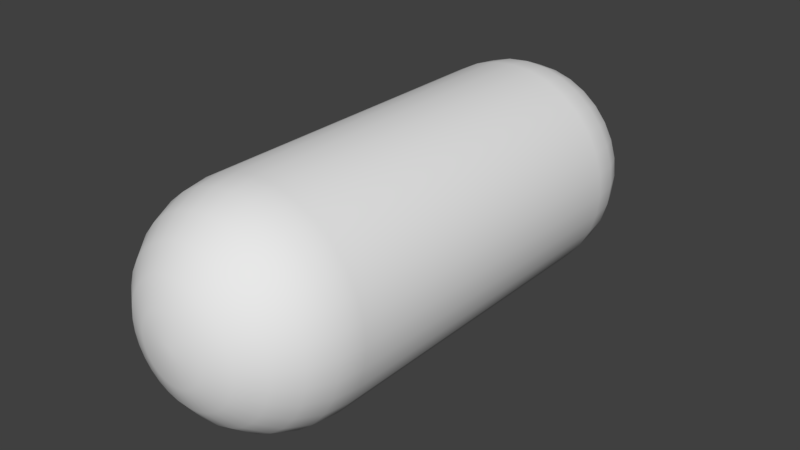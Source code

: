 # Source: PlayerPrototypingGeomerty_001.blend  (saved by Blender 2.79.0; exported with 4.5.12 LTS)
import bpy
from mathutils import Matrix  # noqa: F401  (used for matrix-valued properties, if any)

bpy.ops.wm.read_factory_settings(use_empty=True)
scene = bpy.context.scene
scene.name = 'Scene'

# ---- collections
col_collection_1 = bpy.data.collections.new('Collection 1'); scene.collection.children.link(col_collection_1)

# ---- world
world_world = bpy.data.worlds.new('World'); scene.world = world_world
world_world.color = (0.05088, 0.05088, 0.05088)
world_world.use_sun_shadow = False
world_world.sun_shadow_jitter_overblur = 0.0
world_world.cycles.sampling_method = 'MANUAL'

# ---- meshes
me_cylinder = bpy.data.meshes.new('Cylinder')
me_cylinder.from_pydata([(0.0, 0.4683, -0.5), (-1.518e-07, 0.01596, -0.1513), (-1.02e-07, 0.06273, -0.2647), (-5.96e-08, 0.1371, -0.3622), (-2.701e-08, 0.2341, -0.437), (-6.519e-09, 0.3471, -0.484), (0.0, 2.032, -0.5), (-1.52e-07, 2.484, -0.1513), (-1.02e-07, 2.437, -0.2647), (-5.96e-08, 2.363, -0.3622), (-2.747e-08, 2.266, -0.437), (-6.752e-09, 2.153, -0.484), (0.09755, 0.4683, -0.4904), (0.02951, 0.01596, -0.1484), (0.05165, 0.06273, -0.2597), (0.07066, 0.1371, -0.3552), (0.08525, 0.2341, -0.4286), (0.09442, 0.3471, -0.4747), (0.09755, 2.032, -0.4904), (0.02951, 2.484, -0.1484), (0.05165, 2.437, -0.2597), (0.07066, 2.363, -0.3552), (0.08525, 2.266, -0.4286), (0.09442, 2.153, -0.4747), (0.1913, 0.4683, -0.4619), (0.05788, 0.01596, -0.1397), (0.1013, 0.06273, -0.2446), (0.1386, 0.1371, -0.3346), (0.1672, 0.2341, -0.4037), (0.1852, 0.3471, -0.4471), (0.1913, 2.032, -0.4619), (0.05788, 2.484, -0.1397), (0.1013, 2.437, -0.2446), (0.1386, 2.363, -0.3346), (0.1672, 2.266, -0.4037), (0.1852, 2.153, -0.4471), (0.2778, 0.4683, -0.4157), (0.08404, 0.01596, -0.1258), (0.1471, 0.06273, -0.2201), (0.2012, 0.1371, -0.3011), (0.2428, 0.2341, -0.3633), (0.2689, 0.3471, -0.4024), (0.2778, 2.032, -0.4157), (0.08404, 2.484, -0.1258), (0.1471, 2.437, -0.2201), (0.2012, 2.363, -0.3011), (0.2428, 2.266, -0.3633), (0.2689, 2.153, -0.4024), (0.3536, 0.4683, -0.3536), (0.107, 0.01596, -0.107), (0.1872, 0.06273, -0.1872), (0.2561, 0.1371, -0.2561), (0.309, 0.2341, -0.309), (0.3422, 0.3471, -0.3422), (0.3536, 2.032, -0.3536), (0.107, 2.484, -0.107), (0.1872, 2.437, -0.1872), (0.2561, 2.363, -0.2561), (0.309, 2.266, -0.309), (0.3422, 2.153, -0.3422), (0.4157, 0.4683, -0.2778), (0.1258, 0.01596, -0.08404), (0.2201, 0.06273, -0.1471), (0.3011, 0.1371, -0.2012), (0.3633, 0.2341, -0.2428), (0.4024, 0.3471, -0.2689), (0.4157, 2.032, -0.2778), (0.1258, 2.484, -0.08404), (0.2201, 2.437, -0.1471), (0.3011, 2.363, -0.2012), (0.3633, 2.266, -0.2428), (0.4024, 2.153, -0.2689), (0.4619, 0.4683, -0.1913), (0.1397, 0.01596, -0.05788), (0.2446, 0.06273, -0.1013), (0.3346, 0.1371, -0.1386), (0.4037, 0.2341, -0.1672), (0.4471, 0.3471, -0.1852), (0.4619, 2.032, -0.1913), (0.1397, 2.484, -0.05788), (0.2446, 2.437, -0.1013), (0.3346, 2.363, -0.1386), (0.4037, 2.266, -0.1672), (0.4471, 2.153, -0.1852), (0.4904, 0.4683, -0.09755), (0.1484, 0.01596, -0.02951), (0.2597, 0.06273, -0.05165), (0.3552, 0.1371, -0.07066), (0.4286, 0.2341, -0.08525), (0.4747, 0.3471, -0.09442), (0.4904, 2.032, -0.09755), (0.1484, 2.484, -0.02951), (0.2597, 2.437, -0.05165), (0.3552, 2.363, -0.07066), (0.4286, 2.266, -0.08525), (0.4747, 2.153, -0.09442), (0.5, 0.4683, -5.96e-08), (0.1513, 0.01596, 6.892e-08), (0.2647, 0.06273, 2.98e-08), (0.3622, 0.1371, 0.0), (0.437, 0.2341, -2.98e-08), (0.484, 0.3471, -5.96e-08), (0.5, 2.032, -2.384e-07), (0.1513, 2.484, 0.0), (0.2647, 2.437, 0.0), (0.3622, 2.363, 0.0), (0.437, 2.266, 0.0), (0.484, 2.153, -2.384e-07), (0.4904, 0.4683, 0.09755), (0.1484, 0.01596, 0.02951), (0.2597, 0.06273, 0.05165), (0.3552, 0.1371, 0.07066), (0.4286, 0.2341, 0.08525), (0.4747, 0.3471, 0.09442), (0.4904, 2.032, 0.09755), (0.1484, 2.484, 0.02951), (0.2597, 2.437, 0.05165), (0.3552, 2.363, 0.07066), (0.4286, 2.266, 0.08525), (0.4747, 2.153, 0.09442), (0.4619, 0.4683, 0.1913), (0.1397, 0.01596, 0.05788), (0.2446, 0.06273, 0.1013), (0.3346, 0.1371, 0.1386), (0.4037, 0.2341, 0.1672), (0.4471, 0.3471, 0.1852), (0.4619, 2.032, 0.1913), (0.1397, 2.484, 0.05788), (0.2446, 2.437, 0.1013), (0.3346, 2.363, 0.1386), (0.4037, 2.266, 0.1672), (0.4471, 2.153, 0.1852), (0.4157, 0.4683, 0.2778), (0.1258, 0.01596, 0.08404), (0.2201, 0.06273, 0.1471), (0.3011, 0.1371, 0.2012), (0.3633, 0.2341, 0.2428), (0.4024, 0.3471, 0.2689), (0.4157, 2.032, 0.2778), (0.1258, 2.484, 0.08404), (0.2201, 2.437, 0.1471), (0.3011, 2.363, 0.2012), (0.3633, 2.266, 0.2428), (0.4024, 2.153, 0.2689), (0.3536, 0.4683, 0.3536), (0.107, 0.01596, 0.107), (0.1872, 0.06273, 0.1872), (0.2561, 0.1371, 0.2561), (0.309, 0.2341, 0.309), (0.3422, 0.3471, 0.3422), (0.3536, 2.032, 0.3536), (0.107, 2.484, 0.107), (0.1872, 2.437, 0.1872), (0.2561, 2.363, 0.2561), (0.309, 2.266, 0.309), (0.3422, 2.153, 0.3422), (0.2778, 0.4683, 0.4157), (0.08404, 0.01596, 0.1258), (0.1471, 0.06273, 0.2201), (0.2012, 0.1371, 0.3011), (0.2428, 0.2341, 0.3633), (0.2689, 0.3471, 0.4024), (0.2778, 2.032, 0.4157), (0.08404, 2.484, 0.1258), (0.1471, 2.437, 0.2201), (0.2012, 2.363, 0.3011), (0.2428, 2.266, 0.3633), (0.2689, 2.153, 0.4024), (0.1913, 0.4683, 0.4619), (0.05788, 0.01596, 0.1397), (0.1013, 0.06273, 0.2446), (0.1386, 0.1371, 0.3346), (0.1672, 0.2341, 0.4037), (0.1852, 0.3471, 0.4471), (0.1913, 2.032, 0.4619), (0.05788, 2.484, 0.1397), (0.1013, 2.437, 0.2446), (0.1386, 2.363, 0.3346), (0.1672, 2.266, 0.4037), (0.1852, 2.153, 0.4471), (0.09755, 0.4683, 0.4904), (0.02951, 0.01596, 0.1484), (0.05165, 0.06273, 0.2597), (0.07066, 0.1371, 0.3552), (0.08525, 0.2341, 0.4286), (0.09442, 0.3471, 0.4747), (0.09755, 2.032, 0.4904), (0.02951, 2.484, 0.1484), (0.05165, 2.437, 0.2597), (0.07066, 2.363, 0.3552), (0.08525, 2.266, 0.4286), (0.09442, 2.153, 0.4747), (-1.629e-07, 0.4683, 0.5), (-6.147e-08, 0.01596, 0.1513), (-9.406e-08, 0.06273, 0.2647), (-1.229e-07, 0.1371, 0.3622), (-1.444e-07, 0.2341, 0.437), (-1.583e-07, 0.3471, 0.484), (1.251e-08, 2.5, 0.0), (-1.629e-07, 2.032, 0.5), (-6.729e-08, 2.484, 0.1513), (-9.732e-08, 2.437, 0.2647), (-1.248e-07, 2.363, 0.3622), (-1.448e-07, 2.266, 0.437), (-1.586e-07, 2.153, 0.484), (1.502e-08, 1.11e-16, 1.397e-09), (-0.09755, 0.4683, 0.4904), (-0.02951, 0.01596, 0.1484), (-0.05165, 0.06273, 0.2597), (-0.07066, 0.1371, 0.3552), (-0.08525, 0.2341, 0.4286), (-0.09442, 0.3471, 0.4747), (-0.09755, 2.032, 0.4904), (-0.02951, 2.484, 0.1484), (-0.05165, 2.437, 0.2597), (-0.07066, 2.363, 0.3552), (-0.08525, 2.266, 0.4286), (-0.09442, 2.153, 0.4747), (-0.1913, 0.4683, 0.4619), (-0.05788, 0.01596, 0.1397), (-0.1013, 0.06273, 0.2446), (-0.1386, 0.1371, 0.3346), (-0.1672, 0.2341, 0.4037), (-0.1852, 0.3471, 0.4471), (-0.1913, 2.032, 0.4619), (-0.05788, 2.484, 0.1397), (-0.1013, 2.437, 0.2446), (-0.1386, 2.363, 0.3346), (-0.1672, 2.266, 0.4037), (-0.1852, 2.153, 0.4471), (-0.2778, 0.4683, 0.4157), (-0.08404, 0.01596, 0.1258), (-0.1471, 0.06273, 0.2201), (-0.2012, 0.1371, 0.3011), (-0.2428, 0.2341, 0.3633), (-0.2689, 0.3471, 0.4024), (-0.2778, 2.032, 0.4157), (-0.08404, 2.484, 0.1258), (-0.1471, 2.437, 0.2201), (-0.2012, 2.363, 0.3011), (-0.2428, 2.266, 0.3633), (-0.2689, 2.153, 0.4024), (-0.3536, 0.4683, 0.3536), (-0.107, 0.01596, 0.107), (-0.1872, 0.06273, 0.1872), (-0.2561, 0.1371, 0.2561), (-0.309, 0.2341, 0.309), (-0.3422, 0.3471, 0.3422), (-0.3536, 2.032, 0.3536), (-0.107, 2.484, 0.107), (-0.1872, 2.437, 0.1872), (-0.2561, 2.363, 0.2561), (-0.309, 2.266, 0.309), (-0.3422, 2.153, 0.3422), (-0.4157, 0.4683, 0.2778), (-0.1258, 0.01596, 0.08404), (-0.2201, 0.06273, 0.1471), (-0.3011, 0.1371, 0.2012), (-0.3633, 0.2341, 0.2428), (-0.4024, 0.3471, 0.2689), (-0.4157, 2.032, 0.2778), (-0.1258, 2.484, 0.08404), (-0.2201, 2.437, 0.1471), (-0.3011, 2.363, 0.2012), (-0.3633, 2.266, 0.2428), (-0.4024, 2.153, 0.2689), (-0.4619, 0.4683, 0.1913), (-0.1397, 0.01596, 0.05788), (-0.2446, 0.06273, 0.1013), (-0.3346, 0.1371, 0.1386), (-0.4037, 0.2341, 0.1672), (-0.4471, 0.3471, 0.1852), (-0.4619, 2.032, 0.1913), (-0.1397, 2.484, 0.05788), (-0.2446, 2.437, 0.1013), (-0.3346, 2.363, 0.1386), (-0.4037, 2.266, 0.1672), (-0.4471, 2.153, 0.1852), (-0.4904, 0.4683, 0.09754), (-0.1484, 0.01596, 0.02951), (-0.2597, 0.06273, 0.05165), (-0.3552, 0.1371, 0.07066), (-0.4286, 0.2341, 0.08525), (-0.4747, 0.3471, 0.09442), (-0.4904, 2.032, 0.09754), (-0.1484, 2.484, 0.02951), (-0.2597, 2.437, 0.05165), (-0.3552, 2.363, 0.07066), (-0.4286, 2.266, 0.08525), (-0.4747, 2.153, 0.09442), (-0.5, 0.4683, -5.066e-07), (-0.1513, 0.01596, -7.078e-08), (-0.2647, 0.06273, -2.086e-07), (-0.3622, 0.1371, -3.278e-07), (-0.437, 0.2341, -4.172e-07), (-0.484, 0.3471, -4.768e-07), (-0.5, 2.032, -4.768e-07), (-0.1513, 2.484, -2.384e-07), (-0.2647, 2.437, -2.384e-07), (-0.3622, 2.363, -4.768e-07), (-0.437, 2.266, -4.768e-07), (-0.484, 2.153, -4.768e-07), (-0.4904, 0.4683, -0.09755), (-0.1484, 0.01596, -0.02951), (-0.2597, 0.06273, -0.05165), (-0.3552, 0.1371, -0.07066), (-0.4286, 0.2341, -0.08525), (-0.4747, 0.3471, -0.09442), (-0.4904, 2.032, -0.09755), (-0.1484, 2.484, -0.02951), (-0.2597, 2.437, -0.05165), (-0.3552, 2.363, -0.07066), (-0.4286, 2.266, -0.08525), (-0.4747, 2.153, -0.09442), (-0.4619, 0.4683, -0.1913), (-0.1397, 0.01596, -0.05788), (-0.2446, 0.06273, -0.1013), (-0.3346, 0.1371, -0.1386), (-0.4037, 0.2341, -0.1672), (-0.4471, 0.3471, -0.1852), (-0.4619, 2.032, -0.1913), (-0.1397, 2.484, -0.05788), (-0.2446, 2.437, -0.1013), (-0.3346, 2.363, -0.1386), (-0.4037, 2.266, -0.1672), (-0.4471, 2.153, -0.1852), (-0.4157, 0.4683, -0.2778), (-0.1258, 0.01596, -0.08404), (-0.2201, 0.06273, -0.1471), (-0.3011, 0.1371, -0.2012), (-0.3633, 0.2341, -0.2428), (-0.4024, 0.3471, -0.2689), (-0.4157, 2.032, -0.2778), (-0.1258, 2.484, -0.08404), (-0.2201, 2.437, -0.1471), (-0.3011, 2.363, -0.2012), (-0.3633, 2.266, -0.2428), (-0.4024, 2.153, -0.2689), (-0.3536, 0.4683, -0.3536), (-0.107, 0.01596, -0.107), (-0.1872, 0.06273, -0.1872), (-0.2561, 0.1371, -0.2561), (-0.309, 0.2341, -0.309), (-0.3422, 0.3471, -0.3422), (-0.3536, 2.032, -0.3536), (-0.107, 2.484, -0.107), (-0.1872, 2.437, -0.1872), (-0.2561, 2.363, -0.2561), (-0.309, 2.266, -0.309), (-0.3422, 2.153, -0.3422), (-0.2778, 0.4683, -0.4157), (-0.08404, 0.01596, -0.1258), (-0.1471, 0.06273, -0.2201), (-0.2012, 0.1371, -0.3011), (-0.2428, 0.2341, -0.3633), (-0.2689, 0.3471, -0.4024), (-0.2778, 2.032, -0.4157), (-0.08404, 2.484, -0.1258), (-0.1471, 2.437, -0.2201), (-0.2012, 2.363, -0.3011), (-0.2428, 2.266, -0.3633), (-0.2689, 2.153, -0.4024), (-0.1913, 0.4683, -0.4619), (-0.05788, 0.01596, -0.1397), (-0.1013, 0.06273, -0.2446), (-0.1386, 0.1371, -0.3346), (-0.1672, 0.2341, -0.4037), (-0.1852, 0.3471, -0.4471), (-0.1913, 2.032, -0.4619), (-0.05788, 2.484, -0.1397), (-0.1013, 2.437, -0.2446), (-0.1386, 2.363, -0.3346), (-0.1672, 2.266, -0.4037), (-0.1852, 2.153, -0.4471), (-0.09754, 0.4683, -0.4904), (-0.02951, 0.01596, -0.1484), (-0.05165, 0.06273, -0.2597), (-0.07066, 0.1371, -0.3552), (-0.08525, 0.2341, -0.4286), (-0.09442, 0.3471, -0.4747), (-0.09754, 2.032, -0.4904), (-0.02951, 2.484, -0.1484), (-0.05165, 2.437, -0.2597), (-0.07066, 2.363, -0.3552), (-0.08525, 2.266, -0.4286), (-0.09442, 2.153, -0.4747), (-2.049e-07, 2.5, -0.02948), (0.005751, 2.5, -0.02891), (0.01128, 2.5, -0.02724), (0.01638, 2.5, -0.02451), (0.02085, 2.5, -0.02085), (0.02451, 2.5, -0.01638), (0.02724, 2.5, -0.01128), (0.02891, 2.5, -0.005751), (0.02948, 2.5, 0.0), (0.02891, 2.5, 0.005751), (0.02724, 2.5, 0.01128), (0.02451, 2.5, 0.01638), (0.02085, 2.5, 0.02085), (0.01638, 2.5, 0.02451), (0.01128, 2.5, 0.02724), (0.005751, 2.5, 0.02891), (-3.353e-08, 2.5, 0.02948), (-0.005751, 2.5, 0.02891), (-0.01128, 2.5, 0.02724), (-0.01638, 2.5, 0.02451), (-0.02085, 2.5, 0.02085), (-0.02451, 2.5, 0.01638), (-0.02724, 2.5, 0.01128), (-0.02891, 2.5, 0.005751), (-0.02948, 2.5, 0.0), (-0.02891, 2.5, -0.005752), (-0.02724, 2.5, -0.01128), (-0.02451, 2.5, -0.01638), (-0.02085, 2.5, -0.02085), (-0.01638, 2.5, -0.02451), (-0.01128, 2.5, -0.02724), (-0.005751, 2.5, -0.02891), (0.005751, -1.863e-09, -0.02891), (-2.049e-07, -1.863e-09, -0.02948), (0.01128, -1.863e-09, -0.02724), (0.01638, -1.863e-09, -0.02451), (0.02085, 0.0, -0.02085), (0.02451, 0.0, -0.01638), (0.02724, -9.313e-10, -0.01128), (0.02891, -4.657e-10, -0.005751), (0.02948, 7.105e-15, 1.08e-07), (0.02891, 4.657e-10, 0.005751), (0.02724, 9.313e-10, 0.01128), (0.02451, 0.0, 0.01638), (0.02085, 0.0, 0.02085), (0.01638, 1.863e-09, 0.02451), (0.01128, 1.863e-09, 0.02724), (0.005751, 1.863e-09, 0.02891), (-2.608e-08, 1.863e-09, 0.02948), (-0.005751, 1.863e-09, 0.02891), (-0.01128, 1.863e-09, 0.02724), (-0.01638, 1.863e-09, 0.02451), (-0.02085, 0.0, 0.02085), (-0.02451, 0.0, 0.01638), (-0.02724, 9.313e-10, 0.01128), (-0.02891, 4.657e-10, 0.005751), (-0.02948, 0.0, 7.451e-08), (-0.02891, -4.657e-10, -0.005751), (-0.02724, -9.313e-10, -0.01128), (-0.02451, 0.0, -0.01638), (-0.02085, 0.0, -0.02085), (-0.01638, -1.863e-09, -0.02451), (-0.01128, -1.863e-09, -0.02724), (-0.005751, -1.863e-09, -0.02891)], [], [(374, 380, 6, 0), (24, 30, 42, 36), (36, 42, 54, 48), (48, 54, 66, 60), (60, 66, 78, 72), (72, 78, 90, 84), (84, 90, 102, 96), (96, 102, 114, 108), (108, 114, 126, 120), (120, 126, 138, 132), (132, 138, 150, 144), (144, 150, 162, 156), (156, 162, 174, 168), (168, 174, 186, 180), (180, 186, 199, 192), (192, 199, 212, 206), (206, 212, 224, 218), (218, 224, 236, 230), (230, 236, 248, 242), (242, 248, 260, 254), (254, 260, 272, 266), (266, 272, 284, 278), (278, 284, 296, 290), (290, 296, 308, 302), (302, 308, 320, 314), (314, 320, 332, 326), (326, 332, 344, 338), (338, 344, 356, 350), (350, 356, 368, 362), (362, 368, 380, 374), (12, 18, 30, 24), (0, 6, 18, 12), (0, 12, 17, 5), (5, 17, 16, 4), (4, 16, 15, 3), (3, 15, 14, 2), (2, 14, 13, 1), (1, 13, 418, 419), (18, 6, 11, 23), (23, 11, 10, 22), (22, 10, 9, 21), (21, 9, 8, 20), (20, 8, 7, 19), (19, 7, 386, 387), (12, 24, 29, 17), (17, 29, 28, 16), (16, 28, 27, 15), (15, 27, 26, 14), (14, 26, 25, 13), (13, 25, 420, 418), (30, 18, 23, 35), (35, 23, 22, 34), (34, 22, 21, 33), (33, 21, 20, 32), (32, 20, 19, 31), (31, 19, 387, 388), (24, 36, 41, 29), (29, 41, 40, 28), (28, 40, 39, 27), (27, 39, 38, 26), (26, 38, 37, 25), (25, 37, 421, 420), (42, 30, 35, 47), (47, 35, 34, 46), (46, 34, 33, 45), (45, 33, 32, 44), (44, 32, 31, 43), (43, 31, 388, 389), (36, 48, 53, 41), (41, 53, 52, 40), (40, 52, 51, 39), (39, 51, 50, 38), (38, 50, 49, 37), (37, 49, 422, 421), (54, 42, 47, 59), (59, 47, 46, 58), (58, 46, 45, 57), (57, 45, 44, 56), (56, 44, 43, 55), (55, 43, 389, 390), (48, 60, 65, 53), (53, 65, 64, 52), (52, 64, 63, 51), (51, 63, 62, 50), (50, 62, 61, 49), (49, 61, 423, 422), (66, 54, 59, 71), (71, 59, 58, 70), (70, 58, 57, 69), (69, 57, 56, 68), (68, 56, 55, 67), (67, 55, 390, 391), (60, 72, 77, 65), (65, 77, 76, 64), (64, 76, 75, 63), (63, 75, 74, 62), (62, 74, 73, 61), (61, 73, 424, 423), (78, 66, 71, 83), (83, 71, 70, 82), (82, 70, 69, 81), (81, 69, 68, 80), (80, 68, 67, 79), (79, 67, 391, 392), (72, 84, 89, 77), (77, 89, 88, 76), (76, 88, 87, 75), (75, 87, 86, 74), (74, 86, 85, 73), (73, 85, 425, 424), (90, 78, 83, 95), (95, 83, 82, 94), (94, 82, 81, 93), (93, 81, 80, 92), (92, 80, 79, 91), (91, 79, 392, 393), (84, 96, 101, 89), (89, 101, 100, 88), (88, 100, 99, 87), (87, 99, 98, 86), (86, 98, 97, 85), (85, 97, 426, 425), (102, 90, 95, 107), (107, 95, 94, 106), (106, 94, 93, 105), (105, 93, 92, 104), (104, 92, 91, 103), (103, 91, 393, 394), (96, 108, 113, 101), (101, 113, 112, 100), (100, 112, 111, 99), (99, 111, 110, 98), (98, 110, 109, 97), (97, 109, 427, 426), (114, 102, 107, 119), (119, 107, 106, 118), (118, 106, 105, 117), (117, 105, 104, 116), (116, 104, 103, 115), (115, 103, 394, 395), (108, 120, 125, 113), (113, 125, 124, 112), (112, 124, 123, 111), (111, 123, 122, 110), (110, 122, 121, 109), (109, 121, 428, 427), (126, 114, 119, 131), (131, 119, 118, 130), (130, 118, 117, 129), (129, 117, 116, 128), (128, 116, 115, 127), (127, 115, 395, 396), (120, 132, 137, 125), (125, 137, 136, 124), (124, 136, 135, 123), (123, 135, 134, 122), (122, 134, 133, 121), (121, 133, 429, 428), (138, 126, 131, 143), (143, 131, 130, 142), (142, 130, 129, 141), (141, 129, 128, 140), (140, 128, 127, 139), (139, 127, 396, 397), (132, 144, 149, 137), (137, 149, 148, 136), (136, 148, 147, 135), (135, 147, 146, 134), (134, 146, 145, 133), (133, 145, 430, 429), (150, 138, 143, 155), (155, 143, 142, 154), (154, 142, 141, 153), (153, 141, 140, 152), (152, 140, 139, 151), (151, 139, 397, 398), (144, 156, 161, 149), (149, 161, 160, 148), (148, 160, 159, 147), (147, 159, 158, 146), (146, 158, 157, 145), (145, 157, 431, 430), (162, 150, 155, 167), (167, 155, 154, 166), (166, 154, 153, 165), (165, 153, 152, 164), (164, 152, 151, 163), (163, 151, 398, 399), (156, 168, 173, 161), (161, 173, 172, 160), (160, 172, 171, 159), (159, 171, 170, 158), (158, 170, 169, 157), (157, 169, 432, 431), (174, 162, 167, 179), (179, 167, 166, 178), (178, 166, 165, 177), (177, 165, 164, 176), (176, 164, 163, 175), (175, 163, 399, 400), (168, 180, 185, 173), (173, 185, 184, 172), (172, 184, 183, 171), (171, 183, 182, 170), (170, 182, 181, 169), (169, 181, 433, 432), (186, 174, 179, 191), (191, 179, 178, 190), (190, 178, 177, 189), (189, 177, 176, 188), (188, 176, 175, 187), (187, 175, 400, 401), (180, 192, 197, 185), (185, 197, 196, 184), (184, 196, 195, 183), (183, 195, 194, 182), (182, 194, 193, 181), (181, 193, 434, 433), (199, 186, 191, 204), (204, 191, 190, 203), (203, 190, 189, 202), (202, 189, 188, 201), (201, 188, 187, 200), (200, 187, 401, 402), (192, 206, 211, 197), (197, 211, 210, 196), (196, 210, 209, 195), (195, 209, 208, 194), (194, 208, 207, 193), (193, 207, 435, 434), (212, 199, 204, 217), (217, 204, 203, 216), (216, 203, 202, 215), (215, 202, 201, 214), (214, 201, 200, 213), (213, 200, 402, 403), (206, 218, 223, 211), (211, 223, 222, 210), (210, 222, 221, 209), (209, 221, 220, 208), (208, 220, 219, 207), (207, 219, 436, 435), (224, 212, 217, 229), (229, 217, 216, 228), (228, 216, 215, 227), (227, 215, 214, 226), (226, 214, 213, 225), (225, 213, 403, 404), (218, 230, 235, 223), (223, 235, 234, 222), (222, 234, 233, 221), (221, 233, 232, 220), (220, 232, 231, 219), (219, 231, 437, 436), (236, 224, 229, 241), (241, 229, 228, 240), (240, 228, 227, 239), (239, 227, 226, 238), (238, 226, 225, 237), (237, 225, 404, 405), (230, 242, 247, 235), (235, 247, 246, 234), (234, 246, 245, 233), (233, 245, 244, 232), (232, 244, 243, 231), (231, 243, 438, 437), (248, 236, 241, 253), (253, 241, 240, 252), (252, 240, 239, 251), (251, 239, 238, 250), (250, 238, 237, 249), (249, 237, 405, 406), (242, 254, 259, 247), (247, 259, 258, 246), (246, 258, 257, 245), (245, 257, 256, 244), (244, 256, 255, 243), (243, 255, 439, 438), (260, 248, 253, 265), (265, 253, 252, 264), (264, 252, 251, 263), (263, 251, 250, 262), (262, 250, 249, 261), (261, 249, 406, 407), (254, 266, 271, 259), (259, 271, 270, 258), (258, 270, 269, 257), (257, 269, 268, 256), (256, 268, 267, 255), (255, 267, 440, 439), (272, 260, 265, 277), (277, 265, 264, 276), (276, 264, 263, 275), (275, 263, 262, 274), (274, 262, 261, 273), (273, 261, 407, 408), (266, 278, 283, 271), (271, 283, 282, 270), (270, 282, 281, 269), (269, 281, 280, 268), (268, 280, 279, 267), (267, 279, 441, 440), (284, 272, 277, 289), (289, 277, 276, 288), (288, 276, 275, 287), (287, 275, 274, 286), (286, 274, 273, 285), (285, 273, 408, 409), (278, 290, 295, 283), (283, 295, 294, 282), (282, 294, 293, 281), (281, 293, 292, 280), (280, 292, 291, 279), (279, 291, 442, 441), (296, 284, 289, 301), (301, 289, 288, 300), (300, 288, 287, 299), (299, 287, 286, 298), (298, 286, 285, 297), (297, 285, 409, 410), (290, 302, 307, 295), (295, 307, 306, 294), (294, 306, 305, 293), (293, 305, 304, 292), (292, 304, 303, 291), (291, 303, 443, 442), (308, 296, 301, 313), (313, 301, 300, 312), (312, 300, 299, 311), (311, 299, 298, 310), (310, 298, 297, 309), (309, 297, 410, 411), (302, 314, 319, 307), (307, 319, 318, 306), (306, 318, 317, 305), (305, 317, 316, 304), (304, 316, 315, 303), (303, 315, 444, 443), (320, 308, 313, 325), (325, 313, 312, 324), (324, 312, 311, 323), (323, 311, 310, 322), (322, 310, 309, 321), (321, 309, 411, 412), (314, 326, 331, 319), (319, 331, 330, 318), (318, 330, 329, 317), (317, 329, 328, 316), (316, 328, 327, 315), (315, 327, 445, 444), (332, 320, 325, 337), (337, 325, 324, 336), (336, 324, 323, 335), (335, 323, 322, 334), (334, 322, 321, 333), (333, 321, 412, 413), (326, 338, 343, 331), (331, 343, 342, 330), (330, 342, 341, 329), (329, 341, 340, 328), (328, 340, 339, 327), (327, 339, 446, 445), (344, 332, 337, 349), (349, 337, 336, 348), (348, 336, 335, 347), (347, 335, 334, 346), (346, 334, 333, 345), (345, 333, 413, 414), (338, 350, 355, 343), (343, 355, 354, 342), (342, 354, 353, 341), (341, 353, 352, 340), (340, 352, 351, 339), (339, 351, 447, 446), (356, 344, 349, 361), (361, 349, 348, 360), (360, 348, 347, 359), (359, 347, 346, 358), (358, 346, 345, 357), (357, 345, 414, 415), (350, 362, 367, 355), (355, 367, 366, 354), (354, 366, 365, 353), (353, 365, 364, 352), (352, 364, 363, 351), (351, 363, 448, 447), (368, 356, 361, 373), (373, 361, 360, 372), (372, 360, 359, 371), (371, 359, 358, 370), (370, 358, 357, 369), (369, 357, 415, 416), (362, 374, 379, 367), (367, 379, 378, 366), (366, 378, 377, 365), (365, 377, 376, 364), (364, 376, 375, 363), (363, 375, 449, 448), (380, 368, 373, 385), (385, 373, 372, 384), (384, 372, 371, 383), (383, 371, 370, 382), (382, 370, 369, 381), (381, 369, 416, 417), (374, 0, 5, 379), (379, 5, 4, 378), (378, 4, 3, 377), (377, 3, 2, 376), (376, 2, 1, 375), (375, 1, 419, 449), (6, 380, 385, 11), (11, 385, 384, 10), (10, 384, 383, 9), (9, 383, 382, 8), (8, 382, 381, 7), (7, 381, 417, 386), (198, 387, 386), (198, 388, 387), (198, 389, 388), (198, 390, 389), (198, 391, 390), (198, 392, 391), (198, 393, 392), (198, 394, 393), (198, 395, 394), (198, 396, 395), (198, 397, 396), (198, 398, 397), (198, 399, 398), (198, 400, 399), (198, 401, 400), (198, 402, 401), (198, 403, 402), (198, 404, 403), (198, 405, 404), (198, 406, 405), (198, 407, 406), (198, 408, 407), (198, 409, 408), (198, 410, 409), (198, 411, 410), (198, 412, 411), (198, 413, 412), (198, 414, 413), (198, 415, 414), (198, 416, 415), (198, 417, 416), (198, 386, 417), (205, 419, 418), (205, 418, 420), (205, 420, 421), (205, 421, 422), (205, 422, 423), (205, 423, 424), (205, 424, 425), (205, 425, 426), (205, 426, 427), (205, 427, 428), (205, 428, 429), (205, 429, 430), (205, 430, 431), (205, 431, 432), (205, 432, 433), (205, 433, 434), (205, 434, 435), (205, 435, 436), (205, 436, 437), (205, 437, 438), (205, 438, 439), (205, 439, 440), (205, 440, 441), (205, 441, 442), (205, 442, 443), (205, 443, 444), (205, 444, 445), (205, 445, 446), (205, 446, 447), (205, 447, 448), (205, 448, 449), (205, 449, 419)])
me_cylinder.polygons.foreach_set('use_smooth', [True] * 480)
me_cylinder.use_remesh_preserve_volume = False
me_cylinder.use_remesh_preserve_attributes = False
me_cylinder.use_mirror_vertex_groups = False
me_cylinder.update()

# ---- objects
ob_player_prototype_geo = bpy.data.objects.new('Player_Prototype_Geo', me_cylinder)

# ---- transforms, parenting, visibility, modifiers, constraints
ob_player_prototype_geo.location = (0.0, 0.0, 0.0)
ob_player_prototype_geo.lineart.crease_threshold = 0.0

# ---- collection membership
col_collection_1.objects.link(ob_player_prototype_geo)

# ---- scene / render settings (as saved in the file)
scene.frame_start = 1; scene.frame_end = 250; scene.frame_set(1)
scene.render.engine = 'BLENDER_EEVEE_NEXT'
scene.render.resolution_percentage = 50
scene.render.dither_intensity = 0.0
scene.cycles.use_denoising = False
scene.cycles.samples = 128
scene.cycles.sampling_pattern = 'TABULATED_SOBOL'
scene.cycles.use_adaptive_sampling = False
scene.cycles.use_light_tree = False
scene.cycles.blur_glossy = 0.0
scene.cycles.sample_clamp_indirect = 0.0
scene.view_settings.view_transform = 'Standard'
bpy.context.view_layer.update()

# ---- added for rendering (the .blend has no active camera and no usable light): camera, sun
cam_auto = bpy.data.cameras.new('AutoCamera')
cam_auto.lens = 50.0
cam_auto.sensor_width = 36.0
cam_auto.clip_end = 1000.0
ob_auto_camera = bpy.data.objects.new('AutoCamera', cam_auto)
scene.collection.objects.link(ob_auto_camera)
ob_auto_camera.location = (2.65751, -1.93901, 2.126)
ob_auto_camera.rotation_euler = (1.09748, -7.21219e-08, 0.694738)
scene.camera = ob_auto_camera
light_auto_sun = bpy.data.lights.new('AutoSun', 'SUN')
light_auto_sun.energy = 3.0
light_auto_sun.angle = 0.0523599
ob_auto_sun = bpy.data.objects.new('AutoSun', light_auto_sun)
scene.collection.objects.link(ob_auto_sun)
ob_auto_sun.rotation_euler = (0.872665, 0.174533, 0.523599)
bpy.context.view_layer.update()
